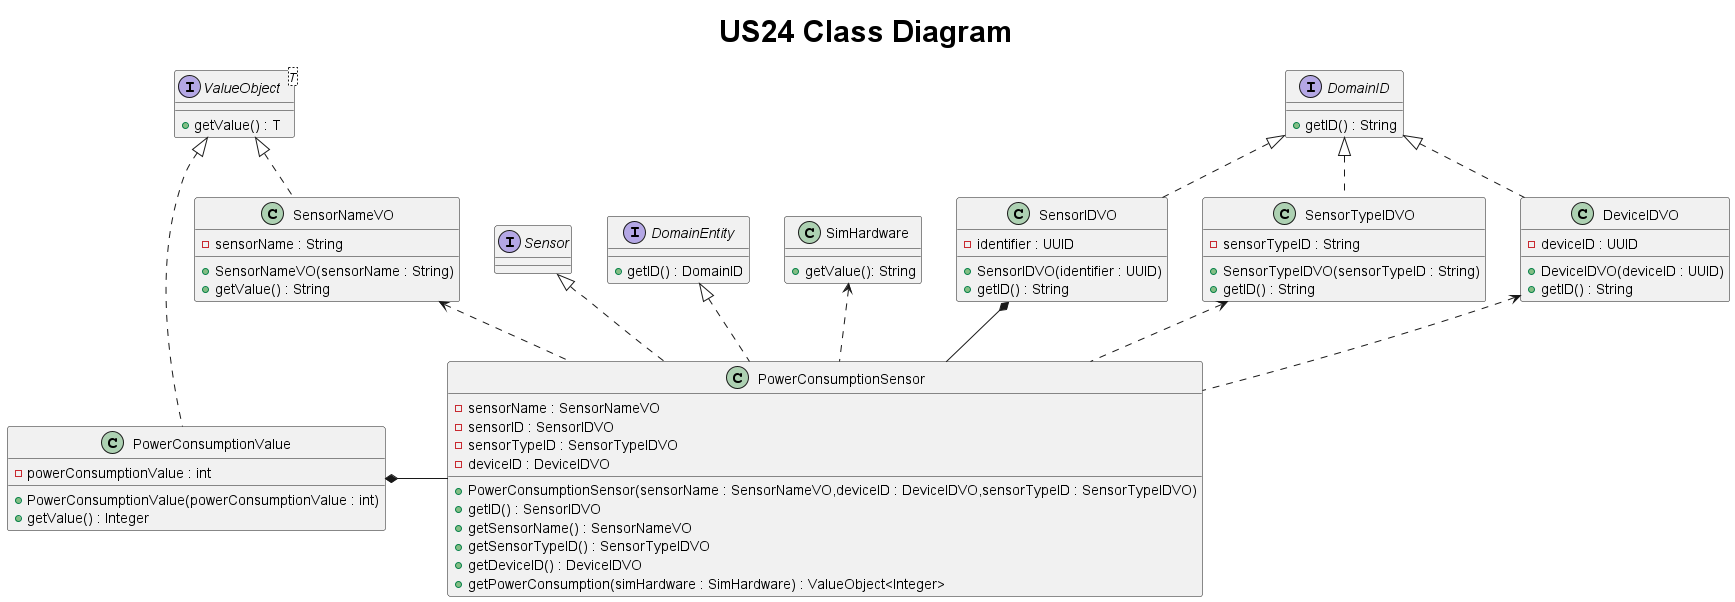

The diagram above was rendered by PlantUML. Its source (embedded in the PNG):
@startuml
title <size: 30> US24 Class Diagram

interface Sensor {

}

interface DomainEntity{
    + getID() : DomainID
}

interface DomainID{
    + getID() : String
}

interface ValueObject<T> {
    + getValue() : T
}

class PowerConsumptionSensor{
    - sensorName : SensorNameVO
    - sensorID : SensorIDVO
    - sensorTypeID : SensorTypeIDVO
    - deviceID : DeviceIDVO

    + PowerConsumptionSensor(sensorName : SensorNameVO,deviceID : DeviceIDVO,sensorTypeID : SensorTypeIDVO)
    + getID() : SensorIDVO
    + getSensorName() : SensorNameVO
    + getSensorTypeID() : SensorTypeIDVO
    + getDeviceID() : DeviceIDVO
    + getPowerConsumption(simHardware : SimHardware) : ValueObject<Integer>
}

class PowerConsumptionValue{
    - powerConsumptionValue : int

    + PowerConsumptionValue(powerConsumptionValue : int)
    + getValue() : Integer
}

class SimHardware{
    + getValue(): String
}

class SensorNameVO{
    - sensorName : String
    + SensorNameVO(sensorName : String)
    + getValue() : String
}

class SensorIDVO{
    - identifier : UUID
    + SensorIDVO(identifier : UUID)
    + getID() : String
}


class SensorTypeIDVO{
    - sensorTypeID : String
    + SensorTypeIDVO(sensorTypeID : String)
    + getID() : String
}

class DeviceIDVO{
    - deviceID : UUID
    + DeviceIDVO(deviceID : UUID)
    + getID() : String
}


DomainEntity <|.. PowerConsumptionSensor
Sensor <|.. PowerConsumptionSensor
SimHardware <.. PowerConsumptionSensor

SensorNameVO <.. PowerConsumptionSensor
SensorIDVO *-- PowerConsumptionSensor
PowerConsumptionValue *--right PowerConsumptionSensor
SensorTypeIDVO <.. PowerConsumptionSensor
DeviceIDVO <.. PowerConsumptionSensor

ValueObject <|.. SensorNameVO
DomainID  <|.. SensorIDVO
DomainID  <|.. SensorTypeIDVO
DomainID  <|.. DeviceIDVO

ValueObject <|.. PowerConsumptionValue

@enduml